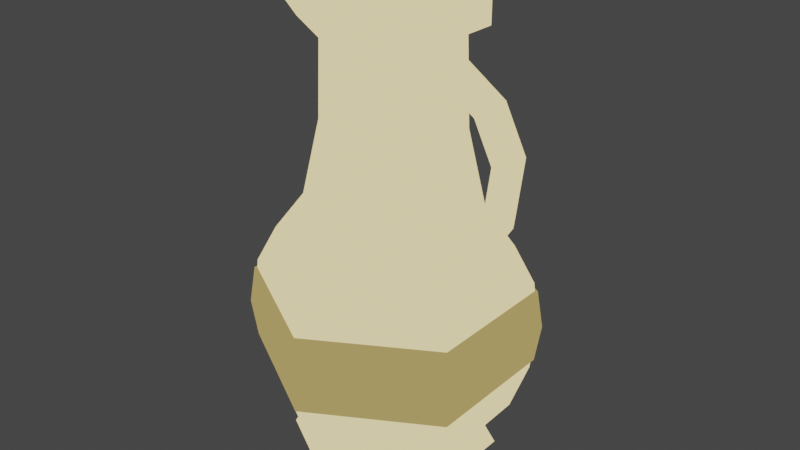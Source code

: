 # Source: vinegar.blend  (saved by Blender 2.92.15; exported with 4.5.12 LTS)
import bpy
from mathutils import Matrix  # noqa: F401  (used for matrix-valued properties, if any)

bpy.ops.wm.read_factory_settings(use_empty=True)
scene = bpy.context.scene
scene.name = 'Scene'

# ---- materials (node trees are filled in below, after node groups)
mat_material = bpy.data.materials.new('Material')
mat_material.alpha_threshold = 0.0
mat_material.use_transparent_shadow = False
mat_material.line_color = (0.0, 0.0, 0.0, 1.0)
mat_material_002 = bpy.data.materials.new('Material.002')
mat_material_002.use_transparent_shadow = False
mat_material_001 = bpy.data.materials.new('Material.001')
mat_material_001.use_transparent_shadow = False

# ---- material node trees
mat_material.use_nodes = True; mat_material.node_tree.nodes.clear()
_N = mat_material.node_tree.nodes; _L = mat_material.node_tree.links
n0 = _N.new('ShaderNodeOutputMaterial'); n0.name = 'Material Output'; n0.location = (300, 300)
n1 = _N.new('ShaderNodeEmission'); n1.name = 'Emission'; n1.location = (10, 300)
n1.inputs[0].default_value = (1.0, 0.8148, 0.4072, 1.0)
_L.new(n1.outputs[0], n0.inputs[0])
n0.is_active_output = True
mat_material_002.use_nodes = True; mat_material_002.node_tree.nodes.clear()
_N = mat_material_002.node_tree.nodes; _L = mat_material_002.node_tree.links
n0 = _N.new('ShaderNodeOutputMaterial'); n0.name = 'Material Output'; n0.location = (300, 300)
n1 = _N.new('ShaderNodeEmission'); n1.name = 'Emission'; n1.location = (10, 300)
n1.inputs[0].default_value = (0.3278, 0.159, 0.04971, 1.0)
_L.new(n1.outputs[0], n0.inputs[0])
n0.is_active_output = True
mat_material_001.use_nodes = True; mat_material_001.node_tree.nodes.clear()
_N = mat_material_001.node_tree.nodes; _L = mat_material_001.node_tree.links
n0 = _N.new('ShaderNodeOutputMaterial'); n0.name = 'Material Output'; n0.location = (300, 300)
n1 = _N.new('ShaderNodeEmission'); n1.name = 'Emission'; n1.location = (10, 300)
n1.inputs[0].default_value = (0.3864, 0.2892, 0.1025, 1.0)
_L.new(n1.outputs[0], n0.inputs[0])
n0.is_active_output = True

# ---- world
world_world = bpy.data.worlds.new('World'); scene.world = world_world
world_world.use_nodes = True; world_world.node_tree.nodes.clear()
_N = world_world.node_tree.nodes; _L = world_world.node_tree.links
n0 = _N.new('ShaderNodeOutputWorld'); n0.name = 'World Output'; n0.location = (300, 300)
n1 = _N.new('ShaderNodeBackground'); n1.name = 'Background'; n1.location = (10, 300)
n1.inputs[0].default_value = (0.05088, 0.05088, 0.05088, 1.0)
_L.new(n1.outputs[0], n0.inputs[0])
n0.is_active_output = True
world_world.color = (0.05088, 0.05088, 0.05088)
world_world.use_sun_shadow = False
world_world.sun_shadow_jitter_overblur = 0.0

# ---- meshes
me_circle_005 = bpy.data.meshes.new('Circle.005')
me_circle_005.from_pydata([(-0.04243, 0.0245, 0.51), (1.336e-08, 0.049, 0.51), (-0.04243, -0.0245, 0.51), (1.84e-08, -0.049, 0.51), (0.04243, -0.0245, 0.51), (0.04243, 0.0245, 0.51), (-0.04668, 0.02695, 0.53), (9.614e-09, 0.0539, 0.53), (-0.04668, -0.02695, 0.53), (1.515e-08, -0.0539, 0.53), (0.04668, -0.02695, 0.53), (0.04668, 0.02695, 0.53), (0.0, 0.1, 0.0), (-0.0866, 0.05, 0.0), (-0.0866, -0.05, 0.0), (8.742e-09, -0.1, 0.0), (0.0866, -0.05, 0.0), (0.0866, 0.05, 0.0), (-0.09526, 0.055, 0.01), (-4.967e-10, 0.11, 0.01), (-0.09526, -0.055, 0.01), (9.12e-09, -0.11, 0.01), (0.09526, -0.055, 0.01), (0.09526, 0.055, 0.01), (-0.08574, 0.0495, 0.03), (1.163e-10, 0.099, 0.03), (-0.08574, -0.0495, 0.03), (8.771e-09, -0.099, 0.03), (0.08574, -0.0495, 0.03), (0.08574, 0.0495, 0.03), (-0.1072, 0.06188, 0.06), (-1.439e-09, 0.1238, 0.06), (-0.1072, -0.06188, 0.06), (9.379e-09, -0.1238, 0.06), (0.1072, -0.06187, 0.06), (0.1072, 0.06187, 0.06), (-0.1241, 0.07165, 0.1192), (-4.204e-09, 0.1433, 0.1192), (-0.1241, -0.07165, 0.1192), (8.411e-09, -0.1433, 0.1192), (0.1241, -0.07165, 0.1192), (0.1241, 0.07165, 0.1192), (-0.1238, 0.0715, 0.2008), (-7.502e-09, 0.143, 0.2008), (-0.1238, -0.0715, 0.2008), (5.394e-09, -0.143, 0.2008), (0.1238, -0.0715, 0.2008), (0.1238, 0.0715, 0.2008), (-0.1045, 0.06033, 0.25), (-6.863e-09, 0.1207, 0.25), (-0.1045, -0.06033, 0.25), (3.685e-09, -0.1207, 0.25), (0.1045, -0.06033, 0.25), (0.1045, 0.06033, 0.25), (-0.07837, 0.04525, 0.29), (-3.049e-09, 0.0905, 0.29), (-0.07837, -0.04525, 0.29), (4.862e-09, -0.0905, 0.29), (0.07837, -0.04525, 0.29), (0.07837, 0.04525, 0.29), (-0.0627, 0.0362, 0.37), (1.355e-09, 0.0724, 0.37), (-0.0627, -0.0362, 0.37), (7.684e-09, -0.0724, 0.37), (0.0627, -0.0362, 0.37), (0.0627, 0.0362, 0.37), (-0.05956, 0.03439, 0.47), (1.515e-08, 0.06878, 0.47), (-0.05956, -0.03439, 0.47), (2.116e-08, -0.06878, 0.47), (0.05956, -0.03439, 0.47), (0.05956, 0.03439, 0.47), (-0.07743, 0.04471, 0.47), (1.336e-08, 0.08941, 0.47), (-0.07743, -0.04471, 0.47), (2.118e-08, -0.08941, 0.47), (0.07743, -0.04471, 0.47), (0.07743, 0.04471, 0.47), (-0.1194, -0.04471, 0.52), (-0.1231, -0.04471, 0.51), (-0.1231, 0.04471, 0.51), (-0.1194, 0.04471, 0.52), (-0.04243, 0.0245, 0.51), (1.336e-08, 0.049, 0.51), (-0.04243, -0.0245, 0.51), (1.84e-08, -0.049, 0.51), (0.04243, -0.0245, 0.51), (0.04243, 0.0245, 0.51), (0.01795, -0.01464, 0.4476), (0.02146, -0.01464, 0.4311), (0.02321, 4.451e-10, 0.4228), (0.02146, 0.01464, 0.4311), (0.01795, 0.01464, 0.4476), (0.01619, -4.148e-09, 0.4558), (0.07481, -0.01464, 0.4456), (0.06962, -0.01464, 0.4295), (0.06703, -7.112e-10, 0.4215), (0.06962, 0.01464, 0.4295), (0.07481, 0.01464, 0.4456), (0.0774, -5.265e-09, 0.4537), (0.1173, -0.01464, 0.4172), (0.1046, -0.01464, 0.406), (0.09824, -3.31e-10, 0.4004), (0.1046, 0.01464, 0.406), (0.1173, 0.01464, 0.4172), (0.1236, -5.241e-09, 0.4228), (0.1412, -0.01464, 0.3695), (0.1248, -0.01464, 0.3653), (0.1166, -5.919e-10, 0.3631), (0.1248, 0.01464, 0.3653), (0.1412, 0.01464, 0.3695), (0.1494, -3.815e-09, 0.3716), (0.1334, -0.01464, 0.308), (0.1176, -0.01464, 0.314), (0.1097, 3.112e-10, 0.3169), (0.1176, 0.01464, 0.314), (0.1334, 0.01464, 0.308), (0.1413, -2.593e-09, 0.305), (0.09135, -0.01464, 0.2423), (0.07985, -0.01464, 0.2547), (0.07411, 1.349e-09, 0.2608), (0.07985, 0.01464, 0.2547), (0.09135, 0.01464, 0.2423), (0.0971, -1.725e-09, 0.2361), (0.07647, -0.01464, 0.1799), (0.06434, -0.01464, 0.1917), (0.05827, 1.569e-09, 0.1976), (0.06434, 0.01464, 0.1917), (0.07647, 0.01464, 0.1799), (0.08254, -9.439e-10, 0.1741), (-0.07743, 0.04471, 0.51), (1.336e-08, 0.08941, 0.51), (-0.07743, -0.04471, 0.51), (2.118e-08, -0.08941, 0.51), (0.07743, -0.04471, 0.51), (0.07743, 0.04471, 0.51), (-0.1232, 0.07116, 0.11), (-4.083e-09, 0.1423, 0.11), (-0.1232, -0.07116, 0.11), (8.359e-09, -0.1423, 0.11), (0.1232, -0.07116, 0.11), (0.1232, 0.07116, 0.11), (-0.1229, 0.07098, 0.21), (-7.363e-09, 0.142, 0.21), (-0.1229, -0.07098, 0.21), (5.047e-09, -0.142, 0.21), (0.1229, -0.07098, 0.21), (0.1229, 0.07098, 0.21), (-0.1241, 0.07165, 0.1192), (-4.204e-09, 0.1433, 0.1192), (-0.1241, -0.07165, 0.1192), (8.411e-09, -0.1433, 0.1192), (0.1241, -0.07165, 0.1192), (0.1241, 0.07165, 0.1192), (-0.1238, 0.0715, 0.2008), (-7.502e-09, 0.143, 0.2008), (-0.1238, -0.0715, 0.2008), (5.394e-09, -0.143, 0.2008), (0.1238, -0.0715, 0.2008), (0.1238, 0.0715, 0.2008), (-0.132, 0.07621, 0.16), (-6.318e-09, 0.1524, 0.16), (-0.132, -0.07621, 0.16), (7.007e-09, -0.1524, 0.16), (0.132, -0.07621, 0.16), (0.132, 0.07621, 0.16), (0.1266, -0.07308, 0.1192), (8.529e-09, -0.1462, 0.1192), (-0.1266, -0.07308, 0.1192), (-0.1266, 0.07308, 0.1192), (0.1266, 0.07308, 0.1192), (-4.338e-09, 0.1462, 0.1192), (5.452e-09, -0.1459, 0.2008), (-0.1263, -0.07293, 0.2008), (-0.1263, 0.07293, 0.2008), (-7.701e-09, 0.1459, 0.2008), (0.1263, 0.07293, 0.2008), (0.1263, -0.07293, 0.2008)], [], [(0, 2, 8, 6), (6, 8, 9, 10, 11, 7), (4, 5, 11, 10), (2, 3, 9, 8), (1, 0, 6, 7), (5, 1, 7, 11), (3, 4, 10, 9), (13, 12, 17, 16, 15, 14), (22, 23, 29, 28), (13, 14, 20, 18), (16, 17, 23, 22), (14, 15, 21, 20), (12, 13, 18, 19), (17, 12, 19, 23), (15, 16, 22, 21), (29, 25, 31, 35), (20, 21, 27, 26), (19, 18, 24, 25), (23, 19, 25, 29), (21, 22, 28, 27), (18, 20, 26, 24), (34, 35, 141, 140), (27, 28, 34, 33), (24, 26, 32, 30), (28, 29, 35, 34), (26, 27, 33, 32), (25, 24, 30, 31), (32, 33, 139, 138), (31, 30, 136, 137), (35, 31, 137, 141), (33, 34, 140, 139), (30, 32, 138, 136), (142, 144, 50, 48), (49, 48, 54, 55), (146, 147, 53, 52), (144, 145, 51, 50), (143, 142, 48, 49), (147, 143, 49, 53), (145, 146, 52, 51), (58, 59, 65, 64), (53, 49, 55, 59), (51, 52, 58, 57), (48, 50, 56, 54), (52, 53, 59, 58), (50, 51, 57, 56), (63, 64, 70, 69), (56, 57, 63, 62), (55, 54, 60, 61), (59, 55, 61, 65), (57, 58, 64, 63), (54, 56, 62, 60), (68, 69, 75, 74), (60, 62, 68, 66), (64, 65, 71, 70), (62, 63, 69, 68), (61, 60, 66, 67), (65, 61, 67, 71), (130, 72, 80, 81), (67, 66, 72, 73), (71, 67, 73, 77), (69, 70, 76, 75), (66, 68, 74, 72), (70, 71, 77, 76), (76, 77, 135, 134), (74, 75, 133, 132), (73, 72, 130, 131), (77, 73, 131, 135), (75, 76, 134, 133), (132, 78, 79, 74), (72, 74, 79, 80), (78, 81, 80, 79), (132, 130, 81, 78), (88, 94, 99, 93), (89, 95, 94, 88), (90, 96, 95, 89), (91, 97, 96, 90), (92, 98, 97, 91), (93, 99, 98, 92), (94, 100, 105, 99), (95, 101, 100, 94), (96, 102, 101, 95), (97, 103, 102, 96), (98, 104, 103, 97), (99, 105, 104, 98), (100, 106, 111, 105), (101, 107, 106, 100), (102, 108, 107, 101), (103, 109, 108, 102), (104, 110, 109, 103), (105, 111, 110, 104), (106, 112, 117, 111), (107, 113, 112, 106), (108, 114, 113, 107), (109, 115, 114, 108), (110, 116, 115, 109), (111, 117, 116, 110), (112, 118, 123, 117), (113, 119, 118, 112), (114, 120, 119, 113), (115, 121, 120, 114), (116, 122, 121, 115), (117, 123, 122, 116), (118, 124, 129, 123), (119, 125, 124, 118), (120, 126, 125, 119), (121, 127, 126, 120), (122, 128, 127, 121), (123, 129, 128, 122), (82, 83, 131, 130), (84, 82, 130, 132), (85, 84, 132, 133), (86, 85, 133, 134), (87, 86, 134, 135), (83, 87, 135, 131), (36, 37, 137, 136), (38, 36, 136, 138), (39, 38, 138, 139), (40, 39, 139, 140), (41, 40, 140, 141), (37, 41, 141, 137), (43, 42, 142, 143), (42, 44, 144, 142), (44, 45, 145, 144), (45, 46, 146, 145), (46, 47, 147, 146), (47, 43, 143, 147), (153, 149, 171, 170), (157, 156, 173, 172), (148, 150, 168, 169), (155, 159, 176, 175), (152, 153, 170, 166), (156, 154, 174, 173), (149, 148, 169, 171), (159, 158, 177, 176), (151, 152, 166, 167), (154, 155, 175, 174), (158, 157, 172, 177), (150, 151, 167, 168), (167, 166, 164, 163), (162, 163, 172, 173), (169, 168, 162, 160), (166, 170, 165, 164), (168, 167, 163, 162), (171, 169, 160, 161), (170, 171, 161, 165), (161, 160, 174, 175), (165, 161, 175, 176), (163, 164, 177, 172), (160, 162, 173, 174), (164, 165, 176, 177)])
me_circle_005.polygons.foreach_set('material_index', [1, 1, 1, 1, 1, 1, 1, 0, 0, 0, 0, 0, 0, 0, 0, 0, 0, 0, 0, 0, 0, 0, 0, 0, 0, 0, 0, 0, 0, 0, 0, 0, 0, 0, 0, 0, 0, 0, 0, 0, 0, 0, 0, 0, 0, 0, 0, 0, 0, 0, 0, 0, 0, 0, 0, 0, 0, 0, 0, 0, 0, 0, 0, 0, 0, 0, 0, 0, 0, 0, 0, 0, 0, 0, 0, 0, 0, 0, 0, 0, 0, 0, 0, 0, 0, 0, 0, 0, 0, 0, 0, 0, 0, 0, 0, 0, 0, 0, 0, 0, 0, 0, 0, 0, 0, 0, 0, 0, 0, 0, 0, 0, 0, 0, 0, 0, 0, 0, 0, 0, 0, 0, 0, 0, 0, 0, 2, 2, 2, 2, 2, 2, 2, 2, 2, 2, 2, 2, 2, 2, 2, 2, 2, 2, 2, 2, 2, 2, 2, 2])
_uv = me_circle_005.uv_layers.new(name='UVMap')
_uv.uv.foreach_set('vector', [0.0, 0.0, 0.0, 0.0, 0.0, 0.0, 0.0, 0.0, 0.0, 0.0, 0.0, 0.0, 0.0, 0.0, 0.0, 0.0, 0.0, 0.0, 0.0, 0.0, 0.0, 0.0, 0.0, 0.0, 0.0, 0.0, 0.0, 0.0, 0.0, 0.0, 0.0, 0.0, 0.0, 0.0, 0.0, 0.0, 0.0, 0.0, 0.0, 0.0, 0.0, 0.0, 0.0, 0.0, 0.0, 0.0, 0.0, 0.0, 0.0, 0.0, 0.0, 0.0, 0.0, 0.0, 0.0, 0.0, 0.0, 0.0, 0.0, 0.0, 0.0, 0.0, 0.0, 0.0, 0.0, 0.0, 0.0, 0.0, 0.0, 0.0, 0.0, 0.0, 0.0, 0.0, 0.0, 0.0, 0.0, 0.0, 0.0, 0.0, 0.0, 0.0, 0.0, 0.0, 0.0, 0.0, 0.0, 0.0, 0.0, 0.0, 0.0, 0.0, 0.0, 0.0, 0.0, 0.0, 0.0, 0.0, 0.0, 0.0, 0.0, 0.0, 0.0, 0.0, 0.0, 0.0, 0.0, 0.0, 0.0, 0.0, 0.0, 0.0, 0.0, 0.0, 0.0, 0.0, 0.0, 0.0, 0.0, 0.0, 0.0, 0.0, 0.0, 0.0, 0.0, 0.0, 0.0, 0.0, 0.0, 0.0, 0.0, 0.0, 0.0, 0.0, 0.0, 0.0, 0.0, 0.0, 0.0, 0.0, 0.0, 0.0, 0.0, 0.0, 0.0, 0.0, 0.0, 0.0, 0.0, 0.0, 0.0, 0.0, 0.0, 0.0, 0.0, 0.0, 0.0, 0.0, 0.0, 0.0, 0.0, 0.0, 0.0, 0.0, 0.0, 0.0, 0.0, 0.0, 0.0, 0.0, 0.0, 0.0, 0.0, 0.0, 0.0, 0.0, 0.0, 0.0, 0.0, 0.0, 0.0, 0.0, 0.0, 0.0, 0.0, 0.0, 0.0, 0.0, 0.0, 0.0, 0.0, 0.0, 0.0, 0.0, 0.0, 0.0, 0.0, 0.0, 0.0, 0.0, 0.0, 0.0, 0.0, 0.0, 0.0, 0.0, 0.0, 0.0, 0.0, 0.0, 0.0, 0.0, 0.0, 0.0, 0.0, 0.0, 0.0, 0.0, 0.0, 0.0, 0.0, 0.0, 0.0, 0.0, 0.0, 0.0, 0.0, 0.0, 0.0, 0.0, 0.0, 0.0, 0.0, 0.0, 0.0, 0.0, 0.0, 0.0, 0.0, 0.0, 0.0, 0.0, 0.0, 0.0, 0.0, 0.0, 0.0, 0.0, 0.0, 0.0, 0.0, 0.0, 0.0, 0.0, 0.0, 0.0, 0.0, 0.0, 0.0, 0.0, 0.0, 0.0, 0.0, 0.0, 0.0, 0.0, 0.0, 0.0, 0.0, 0.0, 0.0, 0.0, 0.0, 0.0, 0.0, 0.0, 0.0, 0.0, 0.0, 0.0, 0.0, 0.0, 0.0, 0.0, 0.0, 0.0, 0.0, 0.0, 0.0, 0.0, 0.0, 0.0, 0.0, 0.0, 0.0, 0.0, 0.0, 0.0, 0.0, 0.0, 0.0, 0.0, 0.0, 0.0, 0.0, 0.0, 0.0, 0.0, 0.0, 0.0, 0.0, 0.0, 0.0, 0.0, 0.0, 0.0, 0.0, 0.0, 0.0, 0.0, 0.0, 0.0, 0.0, 0.0, 0.0, 0.0, 0.0, 0.0, 0.0, 0.0, 0.0, 0.0, 0.0, 0.0, 0.0, 0.0, 0.0, 0.0, 0.0, 0.0, 0.0, 0.0, 0.0, 0.0, 0.0, 0.0, 0.0, 0.0, 0.0, 0.0, 0.0, 0.0, 0.0, 0.0, 0.0, 0.0, 0.0, 0.0, 0.0, 0.0, 0.0, 0.0, 0.0, 0.0, 0.0, 0.0, 0.0, 0.0, 0.0, 0.0, 0.0, 0.0, 0.0, 0.0, 0.0, 0.0, 0.0, 0.0, 0.0, 0.0, 0.0, 0.0, 0.0, 0.0, 0.0, 0.0, 0.0, 0.0, 0.0, 0.0, 0.0, 0.0, 0.0, 0.0, 0.0, 0.0, 0.0, 0.0, 0.0, 0.0, 0.0, 0.0, 0.0, 0.0, 0.0, 0.0, 0.0, 0.0, 0.0, 0.0, 0.0, 0.0, 0.0, 0.0, 0.0, 0.0, 0.0, 0.0, 0.0, 0.0, 0.0, 0.0, 0.0, 0.0, 0.0, 0.0, 0.0, 0.0, 0.0, 0.0, 0.0, 0.0, 0.0, 0.0, 0.0, 0.0, 0.0, 0.0, 0.0, 0.0, 0.0, 0.0, 0.0, 0.0, 0.0, 0.0, 0.0, 0.0, 0.0, 0.0, 0.0, 0.0, 0.0, 0.0, 0.0, 0.0, 0.0, 0.0, 0.0, 0.0, 0.0, 0.0, 0.0, 0.0, 0.0, 0.0, 0.0, 0.0, 0.0, 0.0, 0.0, 0.0, 0.0, 0.0, 0.0, 0.0, 0.0, 0.0, 0.0, 0.0, 0.0, 0.0, 0.0, 0.0, 0.0, 0.0, 0.0, 0.0, 0.0, 0.0, 0.0, 0.0, 0.0, 0.0, 0.0, 0.0, 0.0, 0.0, 0.0, 0.0, 0.0, 0.0, 0.0, 0.0, 0.0, 0.0, 0.0, 0.0, 0.0, 0.0, 0.0, 0.0, 0.0, 0.0, 0.0, 0.0, 0.0, 0.0, 0.0, 0.0, 0.0, 0.0, 0.0, 0.0, 0.0, 0.0, 0.0, 0.0, 0.0, 0.0, 0.0, 0.0, 0.0, 0.0, 0.0, 0.0, 0.0, 0.0, 0.0, 0.0, 0.0, 0.0, 0.0, 0.0, 0.0, 0.0, 0.0, 0.0, 0.0, 0.0, 0.0, 0.0, 0.0, 0.0, 0.0, 0.0, 0.0, 0.0, 0.0, 0.0, 0.0, 0.0, 0.0, 0.0, 0.0, 0.0, 0.0, 0.0, 0.0, 0.0, 0.0, 0.0, 0.0, 0.0, 0.0, 0.0, 0.0, 0.0, 0.0, 0.0, 0.0, 0.0, 0.0, 0.0, 0.0, 1.0, 0.1667, 1.0, 0.1667, 0.8333, 0.0, 0.8333, 0.0, 0.1667, 0.1667, 0.1667, 0.1667, 0.0, 0.0, 0.0, 0.0, 0.3333, 0.1667, 0.3333, 0.1667, 0.1667, 0.0, 0.1667, 0.0, 0.5, 0.1667, 0.5, 0.1667, 0.3333, 0.0, 0.3333, 0.0, 0.6667, 0.1667, 0.6667, 0.1667, 0.5, 0.0, 0.5, 0.0, 0.8333, 0.1667, 0.8333, 0.1667, 0.6667, 0.0, 0.6667, 0.1667, 1.0, 0.3333, 1.0, 0.3333, 0.8333, 0.1667, 0.8333, 0.1667, 0.1667, 0.3333, 0.1667, 0.3333, 0.0, 0.1667, 0.0, 0.1667, 0.3333, 0.3333, 0.3333, 0.3333, 0.1667, 0.1667, 0.1667, 0.1667, 0.5, 0.3333, 0.5, 0.3333, 0.3333, 0.1667, 0.3333, 0.1667, 0.6667, 0.3333, 0.6667, 0.3333, 0.5, 0.1667, 0.5, 0.1667, 0.8333, 0.3333, 0.8333, 0.3333, 0.6667, 0.1667, 0.6667, 0.3333, 1.0, 0.5, 1.0, 0.5, 0.8333, 0.3333, 0.8333, 0.3333, 0.1667, 0.5, 0.1667, 0.5, 0.0, 0.3333, 0.0, 0.3333, 0.3333, 0.5, 0.3333, 0.5, 0.1667, 0.3333, 0.1667, 0.3333, 0.5, 0.5, 0.5, 0.5, 0.3333, 0.3333, 0.3333, 0.3333, 0.6667, 0.5, 0.6667, 0.5, 0.5, 0.3333, 0.5, 0.3333, 0.8333, 0.5, 0.8333, 0.5, 0.6667, 0.3333, 0.6667, 0.5, 1.0, 0.6667, 1.0, 0.6667, 0.8333, 0.5, 0.8333, 0.5, 0.1667, 0.6667, 0.1667, 0.6667, 0.0, 0.5, 0.0, 0.5, 0.3333, 0.6667, 0.3333, 0.6667, 0.1667, 0.5, 0.1667, 0.5, 0.5, 0.6667, 0.5, 0.6667, 0.3333, 0.5, 0.3333, 0.5, 0.6667, 0.6667, 0.6667, 0.6667, 0.5, 0.5, 0.5, 0.5, 0.8333, 0.6667, 0.8333, 0.6667, 0.6667, 0.5, 0.6667, 0.6667, 1.0, 0.8333, 1.0, 0.8333, 0.8333, 0.6667, 0.8333, 0.6667, 0.1667, 0.8333, 0.1667, 0.8333, 0.0, 0.6667, 0.0, 0.6667, 0.3333, 0.8333, 0.3333, 0.8333, 0.1667, 0.6667, 0.1667, 0.6667, 0.5, 0.8333, 0.5, 0.8333, 0.3333, 0.6667, 0.3333, 0.6667, 0.6667, 0.8333, 0.6667, 0.8333, 0.5, 0.6667, 0.5, 0.6667, 0.8333, 0.8333, 0.8333, 0.8333, 0.6667, 0.6667, 0.6667, 0.8333, 1.0, 1.0, 1.0, 1.0, 0.8333, 0.8333, 0.8333, 0.8333, 0.1667, 1.0, 0.1667, 1.0, 0.0, 0.8333, 0.0, 0.8333, 0.3333, 1.0, 0.3333, 1.0, 0.1667, 0.8333, 0.1667, 0.8333, 0.5, 1.0, 0.5, 1.0, 0.3333, 0.8333, 0.3333, 0.8333, 0.6667, 1.0, 0.6667, 1.0, 0.5, 0.8333, 0.5, 0.8333, 0.8333, 1.0, 0.8333, 1.0, 0.6667, 0.8333, 0.6667, 0.0, 0.0, 0.0, 0.0, 0.0, 0.0, 0.0, 0.0, 0.0, 0.0, 0.0, 0.0, 0.0, 0.0, 0.0, 0.0, 0.0, 0.0, 0.0, 0.0, 0.0, 0.0, 0.0, 0.0, 0.0, 0.0, 0.0, 0.0, 0.0, 0.0, 0.0, 0.0, 0.0, 0.0, 0.0, 0.0, 0.0, 0.0, 0.0, 0.0, 0.0, 0.0, 0.0, 0.0, 0.0, 0.0, 0.0, 0.0, 0.0, 0.0, 0.0, 0.0, 0.0, 0.0, 0.0, 0.0, 0.0, 0.0, 0.0, 0.0, 0.0, 0.0, 0.0, 0.0, 0.0, 0.0, 0.0, 0.0, 0.0, 0.0, 0.0, 0.0, 0.0, 0.0, 0.0, 0.0, 0.0, 0.0, 0.0, 0.0, 0.0, 0.0, 0.0, 0.0, 0.0, 0.0, 0.0, 0.0, 0.0, 0.0, 0.0, 0.0, 0.0, 0.0, 0.0, 0.0, 0.0, 0.0, 0.0, 0.0, 0.0, 0.0, 0.0, 0.0, 0.0, 0.0, 0.0, 0.0, 0.0, 0.0, 0.0, 0.0, 0.0, 0.0, 0.0, 0.0, 0.0, 0.0, 0.0, 0.0, 0.0, 0.0, 0.0, 0.0, 0.0, 0.0, 0.0, 0.0, 0.0, 0.0, 0.0, 0.0, 0.0, 0.0, 0.0, 0.0, 0.0, 0.0, 0.0, 0.0, 0.0, 0.0, 0.0, 0.0, 0.0, 0.0, 0.0, 0.0, 0.0, 0.0, 0.0, 0.0, 0.0, 0.0, 0.0, 0.0, 0.0, 0.0, 0.0, 0.0, 0.0, 0.0, 0.0, 0.0, 0.0, 0.0, 0.0, 0.0, 0.0, 0.0, 0.0, 0.0, 0.0, 0.0, 0.0, 0.0, 0.0, 0.0, 0.0, 0.0, 0.0, 0.0, 0.0, 0.0, 0.0, 0.0, 0.0, 0.0, 0.0, 0.0, 0.0, 0.0, 0.0, 0.0, 0.0, 0.0, 0.0, 0.0, 0.0, 0.0, 0.0, 0.0, 0.0, 0.0, 0.0, 0.0, 0.0, 0.0, 0.0, 0.0, 0.0, 0.0, 0.0, 0.0, 0.0, 0.0, 0.0, 0.0, 0.0, 0.0, 0.0, 0.0, 0.0, 0.0, 0.0, 0.0, 0.0, 0.0, 0.0, 0.0, 0.0, 0.0, 0.0, 0.0, 0.0, 0.0, 0.0, 0.0, 0.0, 0.0, 0.0, 0.0, 0.0, 0.0, 0.0, 0.0, 0.0, 0.0, 0.0, 0.0, 0.0, 0.0, 0.0, 0.0, 0.0, 0.0, 0.0, 0.0, 0.0, 0.0, 0.0, 0.0, 0.0, 0.0, 0.0, 0.0, 0.0, 0.0, 0.0, 0.0, 0.0, 0.0, 0.0, 0.0, 0.0, 0.0, 0.0, 0.0, 0.0, 0.0, 0.0, 0.0, 0.0, 0.0, 0.0, 0.0, 0.0, 0.0, 0.0, 0.0, 0.0, 0.0, 0.0, 0.0, 0.0, 0.0, 0.0, 0.0, 0.0, 0.0, 0.0, 0.0, 0.0, 0.0, 0.0, 0.0, 0.0, 0.0, 0.0, 0.0, 0.0, 0.0, 0.0, 0.0, 0.0, 0.0, 0.0, 0.0, 0.0, 0.0, 0.0, 0.0, 0.0, 0.0, 0.0, 0.0, 0.0, 0.0, 0.0, 0.0, 0.0, 0.0, 0.0, 0.0, 0.0, 0.0])
me_circle_005.materials.append(mat_material)
me_circle_005.materials.append(mat_material_002)
me_circle_005.materials.append(mat_material_001)
me_circle_005.use_remesh_fix_poles = True
me_circle_005.use_remesh_preserve_attributes = False
me_circle_005.use_mirror_vertex_groups = False
me_circle_005.update()

# ---- objects
ob_circle_001 = bpy.data.objects.new('Circle.001', me_circle_005)

# ---- transforms, parenting, visibility, modifiers, constraints
ob_circle_001.location = (0.0, 0.0, 0.0)
ob_circle_001.lineart.crease_threshold = 0.0

# ---- collection membership
scene.collection.objects.link(ob_circle_001)

# ---- scene / render settings (as saved in the file)
scene.frame_start = 1; scene.frame_end = 250; scene.frame_set(1)
scene.render.engine = 'BLENDER_EEVEE_NEXT'
scene.cycles.use_denoising = False
scene.cycles.samples = 128
scene.cycles.sampling_pattern = 'TABULATED_SOBOL'
scene.cycles.use_adaptive_sampling = False
scene.cycles.use_light_tree = False
scene.view_settings.view_transform = 'Filmic'
bpy.context.view_layer.update()

# ---- added for rendering (the .blend has no active camera): camera
cam_auto = bpy.data.cameras.new('AutoCamera')
cam_auto.lens = 50.0
cam_auto.sensor_width = 36.0
cam_auto.clip_end = 1000.0
ob_auto_camera = bpy.data.objects.new('AutoCamera', cam_auto)
scene.collection.objects.link(ob_auto_camera)
ob_auto_camera.location = (0.631389, -0.747254, 0.763169)
ob_auto_camera.rotation_euler = (1.09748, -7.21219e-08, 0.694738)
scene.camera = ob_auto_camera
bpy.context.view_layer.update()
